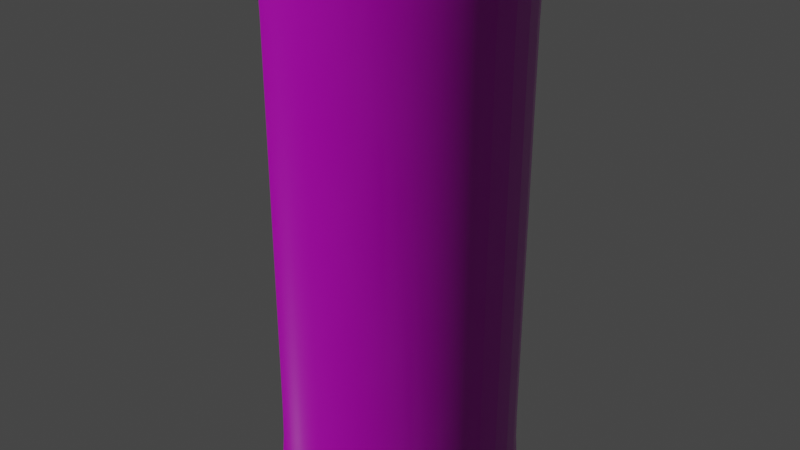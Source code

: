 # Source: Materials.blend  (saved by Blender 2.93.21; exported with 4.5.12 LTS)
import bpy
from mathutils import Matrix  # noqa: F401  (used for matrix-valued properties, if any)

bpy.ops.wm.read_factory_settings(use_empty=True)
scene = bpy.context.scene
scene.name = 'Scene'

# ---- collections
col_collection = bpy.data.collections.new('Collection'); scene.collection.children.link(col_collection)

# ---- images (referenced by path relative to the original .blend; pixels are not part of the script)
import os
ASSET_DIR = os.environ.get("B2B_ASSET_DIR", "")  # directory of the original .blend (textures are referenced by path, not embedded)
HERE = os.path.dirname(os.path.abspath(__file__))  # packed textures are extracted next to this script under _unpacked/

def load_image(name, relpath, width, height, colorspace="sRGB"):
    """Load a texture the original file referenced (path relative to the .blend, or extracted next to this script)."""
    p = next((c for c in (os.path.join(HERE, relpath), os.path.join(ASSET_DIR, relpath)) if relpath and os.path.exists(c)), "")
    if p:
        img = bpy.data.images.load(p, check_existing=True)
        img.name = name
    else:  # same state as the original file: an image datablock whose file is absent (Cycles renders it pink)
        img = bpy.data.images.new(name, width, height)
        img.source = "FILE"
        img.filepath = "//" + (relpath or name)
    img.colorspace_settings.name = colorspace
    return img
img_tgrpbdxu_2k_albedo_jpg = load_image('tgrpbdxu_2K_Albedo.jpg', 'tgrpbdxu_2K_Albedo.jpg', 1024, 1024, 'sRGB')
img_tgrpbdxu_2k_ao_jpg = load_image('tgrpbdxu_2K_AO.jpg', 'tgrpbdxu_2K_AO.jpg', 1024, 1024, 'Non-Color')
img_tgrpbdxu_2k_roughness_jpg = load_image('tgrpbdxu_2K_Roughness.jpg', 'tgrpbdxu_2K_Roughness.jpg', 1024, 1024, 'Non-Color')
img_tgrpbdxu_2k_normal_jpg = load_image('tgrpbdxu_2K_Normal.jpg', 'tgrpbdxu_2K_Normal.jpg', 1024, 1024, 'Non-Color')
img_tgrpbdxu_2k_displacement_jpg = load_image('tgrpbdxu_2K_Displacement.jpg', 'tgrpbdxu_2K_Displacement.jpg', 1024, 1024, 'Non-Color')

# ---- materials (node trees are filled in below, after node groups)
mat_material_001 = bpy.data.materials.new('Material.001')

# ---- material node trees
mat_material_001.use_nodes = True; mat_material_001.node_tree.nodes.clear()
_N = mat_material_001.node_tree.nodes; _L = mat_material_001.node_tree.links
n0 = _N.new('ShaderNodeOutputMaterial'); n0.name = 'Material Output'; n0.location = (408, 300)
n1 = _N.new('ShaderNodeBsdfPrincipled'); n1.name = 'Principled BSDF'; n1.location = (118, 300)
n1.distribution = 'GGX'
n1.subsurface_method = 'BURLEY'
n1.inputs[3].default_value = 1.45
n1.inputs[20].default_value = 0.7464
n1.inputs[21].default_value = 1.2
n1.inputs[27].default_value = (0.0, 0.0, 0.0, 1.0)
n1.inputs[28].default_value = 1.0
n2 = _N.new('ShaderNodeMapping'); n2.name = 'Mapping'; n2.location = (-769, 384)
n2.width = 240
n3 = _N.new('ShaderNodeTexImage'); n3.name = 'Image Texture'; n3.location = (-479, 262)
n3.hide = True
n3.image = img_tgrpbdxu_2k_albedo_jpg
n4 = _N.new('ShaderNodeTexImage'); n4.name = 'Image Texture.001'; n4.location = (-457, 165)
n4.hide = True
n4.image = img_tgrpbdxu_2k_ao_jpg
n5 = _N.new('ShaderNodeMix'); n5.name = 'Mix'; n5.location = (-206, 203)
n5.hide = True
n5.data_type = 'RGBA'
n5.blend_type = 'MULTIPLY'
n6 = _N.new('ShaderNodeTexImage'); n6.name = 'Image Texture.003'; n6.location = (-457, 168)
n6.hide = True
n6.image = img_tgrpbdxu_2k_roughness_jpg
n7 = _N.new('ShaderNodeTexCoord'); n7.name = 'Texture Coordinate'; n7.location = (-979, 367)
n8 = _N.new('ShaderNodeNormalMap'); n8.name = 'Normal Map'; n8.location = (-450, -34)
n9 = _N.new('ShaderNodeTexImage'); n9.name = 'Image Texture.002'; n9.location = (-764, -130)
n9.hide = True
n9.image = img_tgrpbdxu_2k_normal_jpg
n10 = _N.new('ShaderNodeBump'); n10.name = 'Bump'; n10.location = (-212, 53)
n10.inputs[0].default_value = 0.1
n10.inputs[1].default_value = 1.0
n10.inputs[2].default_value = 1.0
n11 = _N.new('ShaderNodeTexImage'); n11.name = 'Image Texture.004'; n11.location = (-512, 18)
n11.hide = True
n11.image = img_tgrpbdxu_2k_displacement_jpg
n12 = _N.new('ShaderNodeTexNoise'); n12.name = 'Musgrave Texture'; n12.location = (-577, -246)
n12.width = 150
n12.normalize = False
n12.inputs[3].default_value = 1.0
n12.inputs[4].default_value = 0.25
n13 = _N.new('ShaderNodeTexNoise'); n13.name = 'Noise Texture'; n13.location = (-534, -499)
n14 = _N.new('ShaderNodeMix'); n14.name = 'Mix.001'; n14.location = (-322, -358)
n14.hide = True
n14.data_type = 'RGBA'
n15 = _N.new('ShaderNodeInvert'); n15.name = 'Invert'; n15.location = (-102, -283)
_L.new(n2.outputs[0], n3.inputs[0])
_L.new(n5.outputs[2], n1.inputs[0])
_L.new(n3.outputs[0], n5.inputs[6])
_L.new(n4.outputs[0], n5.inputs[7])
_L.new(n9.outputs[0], n8.inputs[1])
_L.new(n8.outputs[0], n10.inputs[4])
_L.new(n2.outputs[0], n9.inputs[0])
_L.new(n2.outputs[0], n4.inputs[0])
_L.new(n2.outputs[0], n6.inputs[0])
_L.new(n6.outputs[0], n1.inputs[2])
_L.new(n7.outputs[2], n2.inputs[0])
_L.new(n10.outputs[0], n1.inputs[5])
_L.new(n11.outputs[0], n10.inputs[3])
_L.new(n12.outputs[0], n14.inputs[6])
_L.new(n13.outputs[0], n14.inputs[7])
_L.new(n14.outputs[2], n15.inputs[1])
_L.new(n1.outputs[0], n0.inputs[0])
_L.new(n15.outputs[0], n1.inputs[19])
n0.is_active_output = True

# ---- world
world_world = bpy.data.worlds.new('World'); scene.world = world_world
world_world.use_nodes = True; world_world.node_tree.nodes.clear()
_N = world_world.node_tree.nodes; _L = world_world.node_tree.links
n0 = _N.new('ShaderNodeOutputWorld'); n0.name = 'World Output'; n0.location = (300, 300)
n1 = _N.new('ShaderNodeBackground'); n1.name = 'Background'; n1.location = (10, 300)
n1.inputs[0].default_value = (0.05088, 0.05088, 0.05088, 1.0)
_L.new(n1.outputs[0], n0.inputs[0])
n0.is_active_output = True
world_world.color = (0.05088, 0.05088, 0.05088)
world_world.use_sun_shadow = False
world_world.sun_shadow_jitter_overblur = 0.0

# ---- lights
light_sun = bpy.data.lights.new('Sun', 'SUN')
light_sun.transmission_factor = 0.0
light_sun.energy = 1.0
light_sun.shadow_soft_size = 0.125

# ---- meshes
me_circle = bpy.data.meshes.new('Circle')
me_circle.from_pydata([(0.0, 1.0, 0.0), (-0.7071, 0.7071, 0.0), (-1.0, -4.371e-08, 0.0), (-0.7071, -0.7071, 0.0), (8.742e-08, -1.0, 0.0), (0.7071, -0.7071, 0.0), (1.0, 1.192e-08, 0.0), (0.7071, 0.7071, 0.0), (0.0, 1.0, 1.0), (-0.7071, 0.7071, 1.0), (-1.0, -4.371e-08, 1.0), (-0.7071, -0.7071, 1.0), (8.742e-08, -1.0, 1.0), (0.7071, -0.7071, 1.0), (1.0, 1.192e-08, 1.0), (0.7071, 0.7071, 1.0), (0.0, 1.0, 2.0), (-0.7071, 0.7071, 2.0), (-1.0, -4.371e-08, 2.0), (-0.7071, -0.7071, 2.0), (8.742e-08, -1.0, 2.0), (0.7071, -0.7071, 2.0), (1.0, 1.192e-08, 2.0), (0.7071, 0.7071, 2.0), (0.0, 1.0, 3.0), (-0.7071, 0.7071, 3.0), (-1.0, -4.371e-08, 3.0), (-0.7071, -0.7071, 3.0), (8.742e-08, -1.0, 3.0), (0.7071, -0.7071, 3.0), (1.0, 1.192e-08, 3.0), (0.7071, 0.7071, 3.0), (0.0, 1.0, 4.0), (-0.7071, 0.7071, 4.0), (-1.0, -4.371e-08, 4.0), (-0.7071, -0.7071, 4.0), (8.742e-08, -1.0, 4.0), (0.7071, -0.7071, 4.0), (1.0, 1.192e-08, 4.0), (0.7071, 0.7071, 4.0)], [], [(0, 7, 15, 8), (6, 5, 13, 14), (4, 3, 11, 12), (2, 1, 9, 10), (7, 6, 14, 15), (5, 4, 12, 13), (3, 2, 10, 11), (1, 0, 8, 9), (12, 11, 19, 20), (10, 9, 17, 18), (15, 14, 22, 23), (13, 12, 20, 21), (11, 10, 18, 19), (9, 8, 16, 17), (8, 15, 23, 16), (14, 13, 21, 22), (17, 16, 24, 25), (16, 23, 31, 24), (22, 21, 29, 30), (20, 19, 27, 28), (18, 17, 25, 26), (23, 22, 30, 31), (21, 20, 28, 29), (19, 18, 26, 27), (25, 24, 32, 33), (24, 31, 39, 32), (30, 29, 37, 38), (28, 27, 35, 36), (26, 25, 33, 34), (31, 30, 38, 39), (29, 28, 36, 37), (27, 26, 34, 35)])
me_circle.polygons.foreach_set('use_smooth', [True] * 32)
_uv = me_circle.uv_layers.new(name='UVMap')
_uv.uv.foreach_set('vector', [1.25, -0.1632, 1.5, -0.1632, 1.5, 5.718e-05, 1.25, 5.715e-05, -0.2499, -0.1632, 5.698e-05, -0.1632, 5.71e-05, 5.718e-05, -0.2499, 5.724e-05, 0.25, -0.1632, 0.5, -0.1632, 0.5, 5.715e-05, 0.25, 5.718e-05, 0.75, -0.1632, 0.9999, -0.1632, 0.9999, 5.713e-05, 0.75, 5.715e-05, -0.4999, -0.1632, -0.2499, -0.1632, -0.2499, 5.724e-05, -0.4999, 5.721e-05, 5.698e-05, -0.1632, 0.25, -0.1632, 0.25, 5.718e-05, 5.71e-05, 5.718e-05, 0.5, -0.1632, 0.75, -0.1632, 0.75, 5.715e-05, 0.5, 5.715e-05, 0.9999, -0.1632, 1.25, -0.1632, 1.25, 5.715e-05, 0.9999, 5.713e-05, 0.25, 5.718e-05, 0.5, 5.715e-05, 0.5, 0.1634, 0.25, 0.1634, 0.75, 5.715e-05, 0.9999, 5.713e-05, 0.9999, 0.1634, 0.75, 0.1634, -0.4999, 5.721e-05, -0.2499, 5.724e-05, -0.2499, 0.1634, -0.4999, 0.1634, 5.71e-05, 5.718e-05, 0.25, 5.718e-05, 0.25, 0.1634, 5.716e-05, 0.1634, 0.5, 5.715e-05, 0.75, 5.715e-05, 0.75, 0.1634, 0.5, 0.1634, 0.9999, 5.713e-05, 1.25, 5.715e-05, 1.25, 0.1634, 0.9999, 0.1634, 1.25, 5.715e-05, 1.5, 5.718e-05, 1.5, 0.1634, 1.25, 0.1634, -0.2499, 5.724e-05, 5.71e-05, 5.718e-05, 5.716e-05, 0.1634, -0.2499, 0.1634, 0.9999, 0.1634, 1.25, 0.1634, 1.25, 0.3267, 0.9999, 0.3267, 1.25, 0.1634, 1.5, 0.1634, 1.5, 0.3267, 1.25, 0.3267, -0.2499, 0.1634, 5.716e-05, 0.1634, 5.722e-05, 0.3267, -0.2499, 0.3267, 0.25, 0.1634, 0.5, 0.1634, 0.5, 0.3267, 0.25, 0.3267, 0.75, 0.1634, 0.9999, 0.1634, 0.9999, 0.3267, 0.75, 0.3267, -0.4999, 0.1634, -0.2499, 0.1634, -0.2499, 0.3267, -0.4999, 0.3267, 5.716e-05, 0.1634, 0.25, 0.1634, 0.25, 0.3267, 5.722e-05, 0.3267, 0.5, 0.1634, 0.75, 0.1634, 0.75, 0.3267, 0.5, 0.3267, 0.9999, 0.3267, 1.25, 0.3267, 1.25, 0.49, 0.9999, 0.49, 1.25, 0.3267, 1.5, 0.3267, 1.5, 0.49, 1.25, 0.49, -0.2499, 0.3267, 5.722e-05, 0.3267, 5.728e-05, 0.49, -0.2499, 0.49, 0.25, 0.3267, 0.5, 0.3267, 0.5, 0.49, 0.25, 0.49, 0.75, 0.3267, 0.9999, 0.3267, 0.9999, 0.49, 0.75, 0.49, -0.4999, 0.3267, -0.2499, 0.3267, -0.2499, 0.49, -0.4999, 0.49, 5.722e-05, 0.3267, 0.25, 0.3267, 0.25, 0.49, 5.728e-05, 0.49, 0.5, 0.3267, 0.75, 0.3267, 0.75, 0.49, 0.5, 0.49])
me_circle.materials.append(mat_material_001)
me_circle.use_remesh_fix_poles = True
me_circle.use_remesh_preserve_attributes = False
me_circle.update()

# ---- objects
ob_circle = bpy.data.objects.new('Circle', me_circle)
ob_sun = bpy.data.objects.new('Sun', light_sun)

# ---- transforms, parenting, visibility, modifiers, constraints
ob_circle.location = (0.0, 0.0, 0.0)
_m = ob_circle.modifiers.new('Subdivision', 'SUBSURF')
_m = ob_circle.modifiers.new('CorrectiveSmooth', 'CORRECTIVE_SMOOTH')
_m.use_only_smooth = True
_m.use_pin_boundary = True
ob_sun.location = (0.0, -13.77, 6.723)
ob_sun.rotation_euler = (1.274, 0.2098, 0.1555)

# ---- collection membership
col_collection.objects.link(ob_circle)
col_collection.objects.link(ob_sun)

# ---- scene / render settings (as saved in the file)
scene.frame_start = 1; scene.frame_end = 250; scene.frame_set(0)
scene.render.engine = 'CYCLES'
scene.cycles.use_denoising = False
scene.cycles.samples = 128
scene.cycles.sampling_pattern = 'TABULATED_SOBOL'
scene.cycles.use_adaptive_sampling = False
scene.cycles.use_light_tree = False
scene.view_settings.view_transform = 'Filmic'
bpy.context.view_layer.update()

# ---- added for rendering (the .blend has no active camera): camera
cam_auto = bpy.data.cameras.new('AutoCamera')
cam_auto.lens = 50.0
cam_auto.sensor_width = 36.0
cam_auto.clip_end = 1000.0
ob_auto_camera = bpy.data.objects.new('AutoCamera', cam_auto)
scene.collection.objects.link(ob_auto_camera)
ob_auto_camera.location = (4.39011, -5.26813, 5.51209)
ob_auto_camera.rotation_euler = (1.09748, -7.21219e-08, 0.694738)
scene.camera = ob_auto_camera
bpy.context.view_layer.update()
